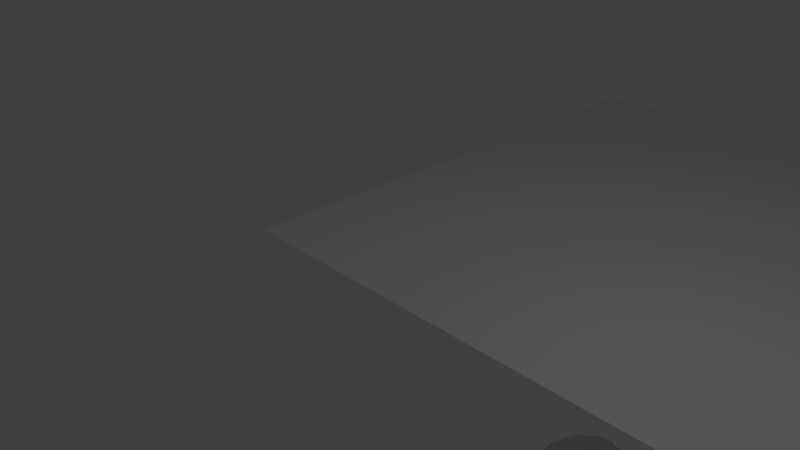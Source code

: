 # Source: BouncyBoiArmeture.blend  (saved by Blender 2.79.0; exported with 4.5.12 LTS)
import bpy
from mathutils import Matrix  # noqa: F401  (used for matrix-valued properties, if any)

bpy.ops.wm.read_factory_settings(use_empty=True)
scene = bpy.context.scene
scene.name = 'Scene'

# ---- collections
col_collection_1 = bpy.data.collections.new('Collection 1'); scene.collection.children.link(col_collection_1)

# ---- world
world_world = bpy.data.worlds.new('World'); scene.world = world_world
world_world.color = (0.05088, 0.05088, 0.05088)
world_world.use_sun_shadow = False
world_world.sun_shadow_jitter_overblur = 0.0
world_world.cycles.sampling_method = 'MANUAL'

# ---- cameras
cam_camera = bpy.data.cameras.new('Camera')
cam_camera.clip_end = 100.0
cam_camera.lens = 35.0
cam_camera.sensor_width = 32.0
cam_camera.sensor_height = 18.0
cam_camera.ortho_scale = 7.314
cam_camera.dof.focus_distance = 0.0
cam_camera.dof.aperture_fstop = 128.0

# ---- lights
light_lamp = bpy.data.lights.new('Lamp', 'POINT')
light_lamp.transmission_factor = 0.0
light_lamp.cutoff_distance = 30.0
light_lamp.energy = 100.0
light_lamp.shadow_buffer_clip_start = 1.001
light_lamp.shadow_soft_size = 0.1
light_lamp.shadow_maximum_resolution = 0.006
light_lamp.use_absolute_resolution = True

# ---- meshes
me_plane = bpy.data.meshes.new('Plane')
me_plane.from_pydata([(-1.0, -1.0, 0.0), (1.0, -1.0, 0.0), (-1.0, 1.0, 0.0), (1.0, 1.0, 0.0)], [], [(0, 1, 3, 2)])
me_plane.use_remesh_preserve_volume = False
me_plane.use_remesh_preserve_attributes = False
me_plane.use_mirror_vertex_groups = False
me_plane.update()
me_sphere = bpy.data.meshes.new('Sphere')
me_sphere.from_pydata([(0.0, 0.1951, 0.326), (0.0, 0.3827, 0.2691), (0.0, 0.5556, 0.1767), (0.0, 0.8315, -0.09917), (0.0, 0.9239, -0.2721), (0.0, 1.0, -0.6547), (0.0, 0.9239, -1.037), (0.0, 0.8315, -1.21), (0.0, 0.5556, -1.486), (0.0, 0.3827, -1.579), (0.0, 0.1951, -1.636), (0.0, -3.258e-07, -1.655), (0.07466, 0.1802, 0.326), (0.1464, 0.3536, 0.2691), (0.2126, 0.5133, 0.1767), (0.2706, 0.6533, 0.05236), (0.3182, 0.7682, -0.09917), (0.3536, 0.8536, -0.2721), (0.3753, 0.9061, -0.4597), (0.3827, 0.9239, -0.6547), (0.3753, 0.9061, -0.8498), (0.3536, 0.8536, -1.037), (0.3182, 0.7682, -1.21), (0.2706, 0.6533, -1.362), (0.2126, 0.5133, -1.486), (0.1464, 0.3536, -1.579), (0.07466, 0.1802, -1.636), (0.1379, 0.1379, 0.326), (0.2706, 0.2706, 0.2691), (0.3928, 0.3928, 0.1767), (0.5, 0.5, 0.05236), (0.5879, 0.5879, -0.09917), (0.6533, 0.6533, -0.2721), (0.6935, 0.6935, -0.4597), (0.7071, 0.7071, -0.6547), (0.6935, 0.6935, -0.8498), (0.6533, 0.6533, -1.037), (0.5879, 0.5879, -1.21), (0.5, 0.5, -1.362), (0.3928, 0.3928, -1.486), (0.2706, 0.2706, -1.579), (0.1379, 0.1379, -1.636), (0.1802, 0.07466, 0.326), (0.3536, 0.1464, 0.2691), (0.5133, 0.2126, 0.1767), (0.6533, 0.2706, 0.05236), (0.7682, 0.3182, -0.09917), (0.8536, 0.3536, -0.2721), (0.9061, 0.3753, -0.4597), (0.9239, 0.3827, -0.6547), (0.9061, 0.3753, -0.8498), (0.8536, 0.3536, -1.037), (0.7682, 0.3182, -1.21), (0.6533, 0.2706, -1.362), (0.5133, 0.2126, -1.486), (0.3536, 0.1464, -1.579), (0.1802, 0.07466, -1.636), (0.1951, -3.452e-07, 0.326), (0.3827, -3.824e-07, 0.2691), (0.5556, -3.824e-07, 0.1767), (0.7071, -3.973e-07, 0.05236), (0.8315, -4.122e-07, -0.09917), (0.9239, -3.824e-07, -0.2721), (0.9808, -3.824e-07, -0.4597), (1.0, -4.42e-07, -0.6547), (0.9808, -3.824e-07, -0.8498), (0.9239, -4.42e-07, -1.037), (0.8315, -4.122e-07, -1.21), (0.7071, -3.973e-07, -1.362), (0.5556, -3.824e-07, -1.486), (0.3827, -3.973e-07, -1.579), (0.1951, -3.452e-07, -1.636), (0.1802, -0.07466, 0.326), (0.3536, -0.1464, 0.2691), (0.5133, -0.2126, 0.1767), (0.6533, -0.2706, 0.05236), (0.7682, -0.3182, -0.09917), (0.8536, -0.3536, -0.2721), (0.9061, -0.3753, -0.4597), (0.9239, -0.3827, -0.6547), (0.9061, -0.3753, -0.8498), (0.8536, -0.3536, -1.037), (0.7682, -0.3182, -1.21), (0.6533, -0.2706, -1.362), (0.5133, -0.2126, -1.486), (0.3536, -0.1464, -1.579), (0.1802, -0.07466, -1.636), (0.1379, -0.138, 0.326), (0.2706, -0.2706, 0.2691), (0.3928, -0.3928, 0.1767), (0.5, -0.5, 0.05236), (0.5879, -0.5879, -0.09917), (0.6533, -0.6533, -0.2721), (0.6935, -0.6935, -0.4597), (0.7071, -0.7071, -0.6547), (0.6935, -0.6935, -0.8498), (0.6533, -0.6533, -1.037), (0.5879, -0.5879, -1.21), (0.5, -0.5, -1.362), (0.3928, -0.3928, -1.486), (0.2706, -0.2706, -1.579), (0.1379, -0.138, -1.636), (0.07466, -0.1802, 0.326), (0.1464, -0.3536, 0.2691), (0.2126, -0.5133, 0.1767), (0.2706, -0.6533, 0.05236), (0.3182, -0.7682, -0.09917), (0.3536, -0.8536, -0.2721), (0.3753, -0.9061, -0.4597), (0.3827, -0.9239, -0.6547), (0.3753, -0.9061, -0.8498), (0.3536, -0.8536, -1.037), (0.3182, -0.7682, -1.21), (0.2706, -0.6533, -1.362), (0.2126, -0.5133, -1.486), (0.1464, -0.3536, -1.579), (0.07466, -0.1802, -1.636), (-6.902e-08, -0.1951, 0.326), (-1.137e-07, -0.3827, 0.2691), (-1.435e-07, -0.5556, 0.1767), (-8.392e-08, -0.7071, 0.05236), (-2.329e-07, -0.8315, -0.09917), (-2.031e-07, -0.9239, -0.2721), (-1.435e-07, -0.9808, -0.4597), (-2.329e-07, -1.0, -0.6547), (-1.435e-07, -0.9808, -0.8498), (-2.627e-07, -0.9239, -1.037), (-2.329e-07, -0.8315, -1.21), (-8.392e-08, -0.7071, -1.362), (-1.584e-07, -0.5556, -1.486), (-1.733e-07, -0.3827, -1.579), (-5.412e-08, -0.1951, -1.636), (-1.247e-07, -6.269e-07, 0.3453), (-0.07466, -0.1802, 0.326), (-0.1464, -0.3536, 0.2691), (-0.2126, -0.5133, 0.1767), (-0.2706, -0.6533, 0.05236), (-0.3182, -0.7682, -0.09917), (-0.3536, -0.8536, -0.2721), (-0.3753, -0.9061, -0.4597), (-0.3827, -0.9239, -0.6547), (-0.3753, -0.9061, -0.8498), (-0.3536, -0.8536, -1.037), (-0.3182, -0.7682, -1.21), (-0.2706, -0.6533, -1.362), (-0.2126, -0.5133, -1.486), (-0.1464, -0.3536, -1.579), (-0.07466, -0.1802, -1.636), (-0.1379, -0.138, 0.326), (-0.2706, -0.2706, 0.2691), (-0.3928, -0.3928, 0.1767), (-0.5, -0.5, 0.05236), (-0.5879, -0.5879, -0.09917), (-0.6533, -0.6533, -0.2721), (-0.6935, -0.6935, -0.4597), (-0.7071, -0.7071, -0.6547), (-0.6935, -0.6935, -0.8498), (-0.6533, -0.6533, -1.037), (-0.5879, -0.5879, -1.21), (-0.5, -0.5, -1.362), (-0.3928, -0.3928, -1.486), (-0.2706, -0.2706, -1.579), (-0.1379, -0.138, -1.636), (-0.1802, -0.07466, 0.326), (-0.3536, -0.1464, 0.2691), (-0.5133, -0.2126, 0.1767), (-0.6533, -0.2706, 0.05236), (-0.7682, -0.3182, -0.09917), (-0.8536, -0.3536, -0.2721), (-0.9061, -0.3753, -0.4597), (-0.9239, -0.3827, -0.6547), (-0.9061, -0.3753, -0.8498), (-0.8536, -0.3536, -1.037), (-0.7682, -0.3182, -1.21), (-0.6533, -0.2706, -1.362), (-0.5133, -0.2126, -1.486), (-0.3536, -0.1464, -1.579), (-0.1802, -0.07466, -1.636), (-0.1951, -2.409e-07, 0.326), (-0.3827, -1.738e-07, 0.2691), (-0.5556, -6.951e-08, 0.1767), (-0.7071, -8.441e-08, 0.05236), (-0.8315, 9.441e-08, -0.09917), (-0.9239, 3.48e-08, -0.2721), (-0.9808, -5.461e-08, -0.4597), (-1.0, 6.46e-08, -0.6547), (-0.9808, -5.461e-08, -0.8498), (-0.9239, 6.46e-08, -1.037), (-0.8315, 9.441e-08, -1.21), (-0.7071, -8.441e-08, -1.362), (-0.5556, -6.951e-08, -1.486), (-0.3827, -9.931e-08, -1.579), (-0.1951, -2.632e-07, -1.636), (-0.1802, 0.07466, 0.326), (-0.3536, 0.1464, 0.2691), (-0.5133, 0.2126, 0.1767), (-0.6533, 0.2706, 0.05236), (-0.7682, 0.3182, -0.09917), (-0.8536, 0.3536, -0.2721), (-0.9061, 0.3753, -0.4597), (-0.9239, 0.3827, -0.6547), (-0.9061, 0.3753, -0.8498), (-0.8536, 0.3536, -1.037), (-0.7682, 0.3182, -1.21), (-0.6533, 0.2706, -1.362), (-0.5133, 0.2126, -1.486), (-0.3536, 0.1464, -1.579), (-0.1802, 0.07466, -1.636), (-0.1379, 0.1379, 0.326), (-0.2706, 0.2706, 0.2691), (-0.3928, 0.3928, 0.1767), (-0.5, 0.5, 0.05236), (-0.5879, 0.5879, -0.09917), (-0.6533, 0.6533, -0.2721), (-0.6935, 0.6935, -0.4597), (-0.7071, 0.7071, -0.6547), (-0.6935, 0.6935, -0.8498), (-0.6533, 0.6533, -1.037), (-0.5879, 0.5879, -1.21), (-0.5, 0.5, -1.362), (-0.3928, 0.3928, -1.486), (-0.2706, 0.2706, -1.579), (-0.1379, 0.1379, -1.636), (-0.07466, 0.1802, 0.326), (-0.1464, 0.3536, 0.2691), (-0.2126, 0.5133, 0.1767), (-0.2706, 0.6533, 0.05236), (-0.3182, 0.7682, -0.09917), (-0.3536, 0.8536, -0.2721), (-0.3753, 0.9061, -0.4597), (-0.3827, 0.9239, -0.6547), (-0.3753, 0.9061, -0.8498), (-0.3536, 0.8536, -1.037), (-0.3182, 0.7682, -1.21), (-0.2706, 0.6533, -1.362), (-0.2126, 0.5133, -1.486), (-0.1464, 0.3536, -1.579), (-0.07466, 0.1802, -1.636), (3.184e-07, 0.7071, 0.05236), (3.929e-07, 0.9808, -0.4597), (3.929e-07, 0.9808, -0.8498), (3.184e-07, 0.7071, -1.362)], [], [(4, 3, 16, 17), (9, 8, 24, 25), (239, 4, 17, 18), (10, 9, 25, 26), (5, 239, 18, 19), (0, 132, 12), (11, 10, 26), (240, 5, 19, 20), (1, 0, 12, 13), (6, 240, 20, 21), (2, 1, 13, 14), (7, 6, 21, 22), (238, 2, 14, 15), (241, 7, 22, 23), (3, 238, 15, 16), (8, 241, 23, 24), (16, 15, 30, 31), (24, 23, 38, 39), (17, 16, 31, 32), (25, 24, 39, 40), (18, 17, 32, 33), (26, 25, 40, 41), (19, 18, 33, 34), (12, 132, 27), (11, 26, 41), (20, 19, 34, 35), (13, 12, 27, 28), (21, 20, 35, 36), (14, 13, 28, 29), (22, 21, 36, 37), (15, 14, 29, 30), (23, 22, 37, 38), (35, 34, 49, 50), (28, 27, 42, 43), (36, 35, 50, 51), (29, 28, 43, 44), (37, 36, 51, 52), (30, 29, 44, 45), (38, 37, 52, 53), (31, 30, 45, 46), (39, 38, 53, 54), (32, 31, 46, 47), (40, 39, 54, 55), (33, 32, 47, 48), (41, 40, 55, 56), (34, 33, 48, 49), (27, 132, 42), (11, 41, 56), (54, 53, 68, 69), (47, 46, 61, 62), (55, 54, 69, 70), (48, 47, 62, 63), (56, 55, 70, 71), (49, 48, 63, 64), (42, 132, 57), (11, 56, 71), (50, 49, 64, 65), (43, 42, 57, 58), (51, 50, 65, 66), (44, 43, 58, 59), (52, 51, 66, 67), (45, 44, 59, 60), (53, 52, 67, 68), (46, 45, 60, 61), (58, 57, 72, 73), (66, 65, 80, 81), (59, 58, 73, 74), (67, 66, 81, 82), (60, 59, 74, 75), (68, 67, 82, 83), (61, 60, 75, 76), (69, 68, 83, 84), (62, 61, 76, 77), (70, 69, 84, 85), (63, 62, 77, 78), (71, 70, 85, 86), (64, 63, 78, 79), (57, 132, 72), (11, 71, 86), (65, 64, 79, 80), (77, 76, 91, 92), (85, 84, 99, 100), (78, 77, 92, 93), (86, 85, 100, 101), (79, 78, 93, 94), (72, 132, 87), (11, 86, 101), (80, 79, 94, 95), (73, 72, 87, 88), (81, 80, 95, 96), (74, 73, 88, 89), (82, 81, 96, 97), (75, 74, 89, 90), (83, 82, 97, 98), (76, 75, 90, 91), (84, 83, 98, 99), (96, 95, 110, 111), (89, 88, 103, 104), (97, 96, 111, 112), (90, 89, 104, 105), (98, 97, 112, 113), (91, 90, 105, 106), (99, 98, 113, 114), (92, 91, 106, 107), (100, 99, 114, 115), (93, 92, 107, 108), (101, 100, 115, 116), (94, 93, 108, 109), (87, 132, 102), (11, 101, 116), (95, 94, 109, 110), (88, 87, 102, 103), (115, 114, 129, 130), (108, 107, 122, 123), (116, 115, 130, 131), (109, 108, 123, 124), (102, 132, 117), (11, 116, 131), (110, 109, 124, 125), (103, 102, 117, 118), (111, 110, 125, 126), (104, 103, 118, 119), (112, 111, 126, 127), (105, 104, 119, 120), (113, 112, 127, 128), (106, 105, 120, 121), (114, 113, 128, 129), (107, 106, 121, 122), (127, 126, 142, 143), (120, 119, 135, 136), (128, 127, 143, 144), (121, 120, 136, 137), (129, 128, 144, 145), (122, 121, 137, 138), (130, 129, 145, 146), (123, 122, 138, 139), (131, 130, 146, 147), (124, 123, 139, 140), (117, 132, 133), (11, 131, 147), (125, 124, 140, 141), (118, 117, 133, 134), (126, 125, 141, 142), (119, 118, 134, 135), (147, 146, 161, 162), (140, 139, 154, 155), (133, 132, 148), (11, 147, 162), (141, 140, 155, 156), (134, 133, 148, 149), (142, 141, 156, 157), (135, 134, 149, 150), (143, 142, 157, 158), (136, 135, 150, 151), (144, 143, 158, 159), (137, 136, 151, 152), (145, 144, 159, 160), (138, 137, 152, 153), (146, 145, 160, 161), (139, 138, 153, 154), (151, 150, 165, 166), (159, 158, 173, 174), (152, 151, 166, 167), (160, 159, 174, 175), (153, 152, 167, 168), (161, 160, 175, 176), (154, 153, 168, 169), (162, 161, 176, 177), (155, 154, 169, 170), (148, 132, 163), (11, 162, 177), (156, 155, 170, 171), (149, 148, 163, 164), (157, 156, 171, 172), (150, 149, 164, 165), (158, 157, 172, 173), (170, 169, 184, 185), (163, 132, 178), (11, 177, 192), (171, 170, 185, 186), (164, 163, 178, 179), (172, 171, 186, 187), (165, 164, 179, 180), (173, 172, 187, 188), (166, 165, 180, 181), (174, 173, 188, 189), (167, 166, 181, 182), (175, 174, 189, 190), (168, 167, 182, 183), (176, 175, 190, 191), (169, 168, 183, 184), (177, 176, 191, 192), (189, 188, 203, 204), (182, 181, 196, 197), (190, 189, 204, 205), (183, 182, 197, 198), (191, 190, 205, 206), (184, 183, 198, 199), (192, 191, 206, 207), (185, 184, 199, 200), (178, 132, 193), (11, 192, 207), (186, 185, 200, 201), (179, 178, 193, 194), (187, 186, 201, 202), (180, 179, 194, 195), (188, 187, 202, 203), (181, 180, 195, 196), (193, 132, 208), (11, 207, 222), (201, 200, 215, 216), (194, 193, 208, 209), (202, 201, 216, 217), (195, 194, 209, 210), (203, 202, 217, 218), (196, 195, 210, 211), (204, 203, 218, 219), (197, 196, 211, 212), (205, 204, 219, 220), (198, 197, 212, 213), (206, 205, 220, 221), (199, 198, 213, 214), (207, 206, 221, 222), (200, 199, 214, 215), (212, 211, 226, 227), (220, 219, 234, 235), (213, 212, 227, 228), (221, 220, 235, 236), (214, 213, 228, 229), (222, 221, 236, 237), (215, 214, 229, 230), (208, 132, 223), (11, 222, 237), (216, 215, 230, 231), (209, 208, 223, 224), (217, 216, 231, 232), (210, 209, 224, 225), (218, 217, 232, 233), (211, 210, 225, 226), (219, 218, 233, 234), (231, 230, 5, 240), (224, 223, 0, 1), (232, 231, 240, 6), (225, 224, 1, 2), (233, 232, 6, 7), (226, 225, 2, 238), (234, 233, 7, 241), (227, 226, 238, 3), (235, 234, 241, 8), (228, 227, 3, 4), (236, 235, 8, 9), (229, 228, 4, 239), (237, 236, 9, 10), (230, 229, 239, 5), (223, 132, 0), (11, 237, 10)])
me_sphere.use_remesh_preserve_volume = False
me_sphere.use_remesh_preserve_attributes = False
me_sphere.use_mirror_vertex_groups = False
me_sphere.update()
arm_armature = bpy.data.armatures.new('Armature')  # bones are not reproduced

# ---- objects
ob_plane = bpy.data.objects.new('Plane', me_plane)
ob_armature = bpy.data.objects.new('Armature', arm_armature)
ob_sphere = bpy.data.objects.new('Sphere', me_sphere)
ob_lamp = bpy.data.objects.new('Lamp', light_lamp)
ob_camera = bpy.data.objects.new('Camera', cam_camera)

# ---- transforms, parenting, visibility, modifiers, constraints
ob_plane.location = (2.001, 4.772, -0.6636)
ob_plane.scale = (-4.624, -4.624, -4.624)
ob_plane.lineart.crease_threshold = 0.0
_m = ob_plane.modifiers.new('Collision', 'COLLISION')
ob_armature.location = (0.919, 4.405, 0.3644)
ob_armature.scale = (0.529, 0.529, 0.529)
ob_armature.lineart.crease_threshold = 0.0
ob_sphere.parent = ob_armature
ob_sphere.matrix_parent_inverse = Matrix(((1.89, 0.0, 0.0, -2.65), (0.0, 1.89, 0.0, -9.142), (-1.408e-08, 3.725e-09, 1.89, -0.2894), (0.0, 0.0, 0.0, 1.0)))
ob_sphere.location = (1.386, 4.792, 1.108)
ob_sphere.lineart.crease_threshold = 0.0
_vg = ob_sphere.vertex_groups.new(name='pinning')
for _i, _w in zip([0, 1, 2, 3, 4, 5, 6, 7, 8, 9, 10, 11, 12, 13, 14, 15, 16, 17, 18, 19, 20, 21, 22, 23, 24, 25, 26, 27, 28, 29, 30, 31, 32, 33, 34, 35, 36, 37, 38, 39, 40, 41, 42, 43, 44, 45, 46, 47, 48, 49, 50, 51, 52, 53, 54, 55, 56, 57, 58, 59, 60, 61, 62, 63, 64, 65, 66, 67, 68, 69, 70, 71, 72, 73, 74, 75, 76, 77, 78, 79, 80, 81, 82, 83, 84, 85, 86, 87, 88, 89, 90, 91, 92, 93, 94, 95, 96, 97, 98, 99, 100, 101, 102, 103, 104, 105, 106, 107, 108, 109, 110, 111, 112, 113, 114, 115, 116, 117, 118, 119, 120, 121, 122, 123, 124, 125, 126, 127, 128, 129, 130, 131, 132, 133, 134, 135, 136, 137, 138, 139, 140, 141, 142, 143, 144, 145, 146, 147, 148, 149, 150, 151, 152, 153, 154, 155, 156, 157, 158, 159, 160, 161, 162, 163, 164, 165, 166, 167, 168, 169, 170, 171, 172, 173, 174, 175, 176, 177, 178, 179, 180, 181, 182, 183, 184, 185, 186, 187, 188, 189, 190, 191, 192, 193, 194, 195, 196, 197, 198, 199, 200, 201, 202, 203, 204, 205, 206, 207, 208, 209, 210, 211, 212, 213, 214, 215, 216, 217, 218, 219, 220, 221, 222, 223, 224, 225, 226, 227, 228, 229, 230, 231, 232, 233, 234, 235, 236, 237, 238, 239, 240, 241], [0.9995, 1.0, 1.0, 0.9999, 0.3164, 0.5478, 1.0, 1.0, 1.0, 1.0, 1.0, 1.0, 0.9998, 1.0, 1.0, 1.0, 1.0, 0.5129, 0.7549, 0.4995, 0.3347, 1.0, 1.0, 1.0, 1.0, 1.0, 1.0, 0.9999, 1.0, 1.0, 1.0, 0.9994, 0.5002, 0.5021, 0.6165, 0.6989, 1.0, 1.0, 1.0, 1.0, 1.0, 1.0, 1.0, 1.0, 0.9646, 1.0, 1.0, 0.3971, 0.7278, 0.6961, 0.3072, 0.9992, 1.0, 1.0, 0.9994, 1.0, 1.0, 1.0, 0.9999, 0.9598, 1.0, 0.9763, 0.1407, 0.4652, 0.4009, 0.5083, 0.03085, 1.0, 1.0, 1.0, 1.0, 1.0, 1.0, 1.0, 0.9959, 1.0, 0.9936, 0.07994, 0.4321, 0.4956, 0.5788, 0.5148, 0.9071, 1.0, 1.0, 1.0, 1.0, 1.0, 1.0, 0.9998, 1.0, 0.9999, 0.5799, 0.7977, 0.8718, 0.713, 0.661, 0.7366, 0.9996, 1.0, 1.0, 1.0, 1.0, 1.0, 1.0, 1.0, 0.9988, 0.7406, 0.5275, 0.478, 0.5698, 0.6906, 0.8431, 0.7139, 1.0, 1.0, 1.0, 1.0, 1.0, 1.0, 1.0, 0.9994, 0.6543, 0.6731, 0.593, 0.4527, 0.5548, 0.8663, 0.6515, 0.9976, 1.0, 1.0, 0.9999, 1.0, 1.0, 1.0, 1.0, 1.0, 0.6034, 0.8259, 0.9133, 0.6905, 0.6824, 0.8375, 0.8089, 1.0, 1.0, 1.0, 1.0, 1.0, 1.0, 1.0, 0.9998, 0.5051, 0.596, 0.842, 0.8583, 0.5429, 0.7676, 0.9769, 1.0, 1.0, 1.0, 1.0, 1.0, 1.0, 1.0, 1.0, 0.5038, 0.5251, 0.4114, 0.6176, 0.8304, 0.8716, 0.9883, 1.0, 1.0, 1.0, 1.0, 1.0, 1.0, 1.0, 1.0, 0.5243, 0.1046, 0.1935, 0.7541, 0.8607, 0.6362, 0.9919, 1.0, 1.0, 1.0, 0.9997, 1.0, 1.0, 1.0, 0.983, 0.611, 0.7074, 0.734, 0.7635, 0.5251, 0.9851, 1.0, 1.0, 1.0, 1.0, 0.9991, 1.0, 1.0, 1.0, 0.9899, 0.5047, 0.697, 0.7445, 0.6308, 0.4665, 1.0, 1.0, 1.0, 1.0, 1.0, 0.9988, 1.0, 1.0, 1.0, 1.0, 0.5006, 0.5191, 0.7076, 0.4957, 0.9999, 1.0, 1.0, 1.0, 1.0, 1.0, 1.0, 0.5623, 0.2104, 1.0]): _vg.add([_i], _w, 'REPLACE')
_vg = ob_sphere.vertex_groups.new(name='weight')
for _i, _w in zip([0, 1, 2, 3, 4, 5, 6, 12, 13, 14, 15, 16, 17, 18, 19, 20, 21, 27, 28, 29, 30, 31, 32, 33, 34, 35, 36, 42, 43, 44, 45, 46, 47, 48, 49, 50, 51, 57, 58, 59, 60, 61, 62, 63, 64, 65, 66, 72, 73, 74, 75, 76, 77, 78, 79, 80, 81, 87, 88, 89, 90, 91, 92, 93, 94, 95, 96, 97, 102, 103, 104, 105, 106, 107, 108, 109, 110, 111, 112, 113, 117, 118, 119, 120, 121, 122, 123, 124, 125, 126, 127, 128, 129, 132, 133, 134, 135, 136, 137, 138, 139, 140, 141, 142, 143, 144, 145, 148, 149, 150, 151, 152, 153, 154, 155, 156, 157, 158, 159, 160, 163, 164, 165, 166, 167, 168, 169, 170, 171, 172, 173, 174, 178, 179, 180, 181, 182, 183, 184, 185, 186, 187, 188, 189, 193, 194, 195, 196, 197, 198, 199, 200, 201, 202, 203, 208, 209, 210, 211, 212, 213, 214, 215, 216, 217, 218, 223, 224, 225, 226, 227, 228, 229, 230, 231, 232, 238, 239, 240], [1.0, 1.0, 1.0, 0.9375, 0.875, 0.8337, 0.008108, 1.0, 1.0, 1.0, 1.0, 0.9274, 0.875, 0.875, 0.8624, 0.5122, 0.003447, 1.0, 1.0, 0.993, 0.9987, 0.953, 0.875, 0.875, 0.8749, 0.5092, 0.005402, 1.0, 1.0, 0.9377, 0.9418, 0.9241, 0.875, 0.875, 0.8624, 0.4262, 0.004926, 1.0, 1.0, 0.9384, 0.9376, 0.9375, 0.875, 0.875, 0.783, 0.1934, 0.005967, 1.0, 1.0, 0.9651, 0.9378, 0.9432, 0.8754, 0.875, 0.7581, 0.2001, 0.02432, 1.0, 1.0, 1.0, 0.9464, 0.994, 1.0, 0.9, 0.875, 0.7012, 0.2167, 0.02105, 1.0, 1.0, 1.0, 1.0, 1.0, 1.0, 0.9421, 0.875, 0.875, 0.6754, 0.3139, 0.01261, 1.0, 1.0, 1.0, 1.0, 1.0, 0.9997, 0.8755, 0.875, 0.875, 0.875, 0.5566, 0.1356, 3.743e-05, 1.0, 1.0, 1.0, 1.0, 1.0, 1.0, 0.9802, 0.8764, 0.875, 0.875, 0.875, 0.6534, 0.2504, 0.0009655, 1.0, 1.0, 1.0, 1.0, 1.0, 0.9735, 0.875, 0.875, 0.875, 0.875, 0.6533, 0.2346, 0.0005707, 1.0, 1.0, 1.0, 1.0, 1.0, 0.915, 0.875, 0.875, 0.875, 0.8461, 0.586, 0.1199, 1.0, 1.0, 1.0, 1.0, 0.9994, 0.8778, 0.875, 0.875, 0.875, 0.7595, 0.5243, 0.01052, 1.0, 1.0, 1.0, 1.0, 0.9674, 0.8752, 0.875, 0.875, 0.8179, 0.643, 0.1093, 1.0, 1.0, 1.0, 1.0, 0.9386, 0.875, 0.875, 0.875, 0.7566, 0.4195, 0.0008013, 1.0, 1.0, 1.0, 0.9997, 0.9375, 0.875, 0.875, 0.8653, 0.6645, 0.07263, 1.0, 0.875, 0.5502]): _vg.add([_i], _w, 'REPLACE')
_vg = ob_sphere.vertex_groups.new(name='Bone')
for _i, _w in zip([4, 5, 6, 7, 16, 17, 18, 19, 20, 21, 22, 23, 24, 30, 31, 32, 33, 34, 35, 36, 37, 38, 39, 45, 46, 47, 48, 49, 50, 51, 52, 53, 54, 61, 62, 63, 64, 65, 66, 67, 68, 78, 79, 80, 81, 82, 95, 96, 97, 109, 110, 111, 112, 113, 114, 121, 122, 123, 124, 125, 126, 127, 128, 129, 130, 135, 136, 137, 138, 139, 140, 141, 142, 143, 144, 145, 146, 150, 151, 152, 153, 154, 155, 156, 157, 158, 159, 160, 161, 165, 166, 167, 168, 169, 170, 171, 172, 173, 174, 175, 176, 180, 181, 182, 183, 184, 185, 186, 187, 188, 189, 190, 196, 197, 198, 199, 200, 201, 202, 231, 232, 239, 240, 241], [0.00236, 0.06134, 0.07913, 0.05956, 0.0309, 0.06692, 0.1081, 0.1699, 0.2588, 0.2497, 0.1378, 0.06971, 0.006175, 0.01669, 0.06039, 0.1037, 0.1745, 0.2916, 0.325, 0.2703, 0.1532, 0.07902, 0.01642, 0.01535, 0.05828, 0.09879, 0.1638, 0.269, 0.2819, 0.1865, 0.1143, 0.06282, 0.007866, 0.02452, 0.05935, 0.09131, 0.1348, 0.1885, 0.1206, 0.07291, 0.02743, 0.02354, 0.05001, 0.05882, 0.05089, 0.02343, 0.01448, 0.01847, 0.01102, 0.02453, 0.05046, 0.05839, 0.0532, 0.03398, 0.009476, 0.01006, 0.03823, 0.06463, 0.09174, 0.1248, 0.161, 0.1202, 0.08239, 0.05217, 0.01092, 9.092e-05, 0.03216, 0.06266, 0.09224, 0.1325, 0.1877, 0.263, 0.2534, 0.2251, 0.1315, 0.07416, 0.02892, 0.0199, 0.06239, 0.1007, 0.1529, 0.2181, 0.3107, 0.3307, 0.2782, 0.2238, 0.132, 0.07463, 0.02973, 0.02731, 0.07418, 0.1333, 0.236, 0.3072, 0.3362, 0.3067, 0.2062, 0.1402, 0.08944, 0.05396, 0.0126, 0.008926, 0.05095, 0.07987, 0.1174, 0.1592, 0.2128, 0.1563, 0.1093, 0.07267, 0.0409, 0.007205, 0.001127, 0.01994, 0.04204, 0.05713, 0.06421, 0.0565, 0.0329, 0.005239, 0.006062, 0.03326, 0.07915, 0.02479]): _vg.add([_i], _w, 'REPLACE')
_vg = ob_sphere.vertex_groups.new(name='Bone.001')
for _i, _w in zip([0, 1, 2, 3, 4, 12, 13, 14, 15, 16, 17, 18, 19, 27, 28, 29, 30, 31, 32, 33, 34, 35, 42, 43, 44, 45, 46, 47, 48, 49, 50, 57, 58, 59, 60, 61, 62, 63, 64, 72, 73, 74, 75, 76, 77, 78, 87, 88, 89, 90, 91, 102, 103, 104, 105, 106, 117, 118, 119, 120, 121, 122, 123, 124, 132, 133, 134, 135, 136, 137, 138, 139, 140, 141, 148, 149, 150, 151, 152, 153, 154, 155, 156, 163, 164, 165, 166, 167, 168, 169, 170, 171, 178, 179, 180, 181, 182, 183, 184, 185, 186, 193, 194, 195, 196, 197, 198, 199, 200, 208, 209, 210, 211, 212, 213, 223, 224, 225, 226, 227, 238, 239], [0.7277, 0.6279, 0.3295, 0.08307, 0.03868, 0.7314, 0.6568, 0.4297, 0.2484, 0.143, 0.08526, 0.05304, 0.01798, 0.7277, 0.6733, 0.487, 0.3786, 0.2083, 0.1218, 0.07423, 0.04208, 0.006607, 0.7123, 0.6666, 0.4905, 0.3795, 0.2095, 0.123, 0.07529, 0.044, 0.008661, 0.681, 0.6347, 0.4579, 0.2563, 0.1473, 0.08871, 0.05576, 0.02202, 0.6273, 0.5711, 0.306, 0.1566, 0.08198, 0.04467, 0.01083, 0.54, 0.5167, 0.2379, 0.09506, 0.007869, 0.3888, 0.4823, 0.2328, 0.1012, 0.02882, 0.3309, 0.4907, 0.2906, 0.1626, 0.09283, 0.05669, 0.0242, 0.0002789, 0.03681, 0.3406, 0.5411, 0.4409, 0.2633, 0.1597, 0.1001, 0.06457, 0.03395, 0.002696, 0.4133, 0.5968, 0.5288, 0.3951, 0.2271, 0.1373, 0.08631, 0.05477, 0.0175, 0.571, 0.6441, 0.5567, 0.4118, 0.2343, 0.1341, 0.08636, 0.05587, 0.02134, 0.6519, 0.6606, 0.5272, 0.3141, 0.1885, 0.1158, 0.07368, 0.04513, 0.01059, 0.6918, 0.6524, 0.4721, 0.2455, 0.1352, 0.07915, 0.04863, 0.01368, 0.7102, 0.6234, 0.3336, 0.1598, 0.07154, 0.0198, 0.7205, 0.6142, 0.297, 0.1266, 0.02693, 0.1668, 0.004735]): _vg.add([_i], _w, 'REPLACE')
_vg = ob_sphere.vertex_groups.new(name='Bone.002')
for _i, _w in zip([0, 1, 2, 12, 13, 14, 15, 16, 17, 27, 28, 29, 30, 31, 32, 42, 43, 44, 45, 46, 47, 57, 58, 59, 60, 61, 72, 73, 74, 75, 87, 88, 89, 102, 103, 104, 105, 117, 118, 119, 120, 132, 133, 134, 135, 136, 137, 148, 149, 150, 151, 152, 163, 164, 165, 166, 178, 179, 180, 181, 193, 194, 195, 208, 209, 210, 223, 224, 225, 238], [0.1685, 0.09199, 0.07801, 0.1739, 0.1209, 0.1802, 0.08712, 0.04233, 0.002466, 0.1818, 0.1341, 0.2025, 0.1036, 0.05732, 0.01698, 0.1929, 0.1316, 0.1852, 0.09409, 0.05248, 0.01216, 0.2121, 0.1153, 0.09279, 0.05622, 0.01724, 0.251, 0.1158, 0.0654, 0.01898, 0.3282, 0.1345, 0.06111, 0.4779, 0.1673, 0.07181, 0.007747, 0.5431, 0.1884, 0.08572, 0.03286, 0.9486, 0.5444, 0.1898, 0.09038, 0.04631, 0.004769, 0.4801, 0.17, 0.08365, 0.04398, 0.005864, 0.3261, 0.1332, 0.06933, 0.03036, 0.2446, 0.1039, 0.05549, 0.01459, 0.2011, 0.08512, 0.04049, 0.1787, 0.07602, 0.03026, 0.1692, 0.07731, 0.04175, 0.0365]): _vg.add([_i], _w, 'REPLACE')
_vg = ob_sphere.vertex_groups.new(name='Bone.007')
for _i, _w in zip([13, 14, 15, 16, 17, 18, 19, 20, 21, 27, 28, 29, 30, 31, 32, 33, 34, 35, 36, 37, 38, 42, 43, 44, 45, 46, 47, 48, 49, 50, 51, 52, 53, 57, 58, 59, 60, 61, 62, 63, 64, 65, 66, 67, 68, 72, 73, 74, 75, 76, 77, 78, 79, 80, 81, 82, 83, 87, 88, 89, 90, 91, 92, 93, 94, 95, 96, 97, 98, 99, 102, 103, 104, 105, 106, 107, 108, 109, 110, 111, 112, 113, 114, 115, 117, 118, 119, 120, 121, 122, 123, 124, 125, 126, 127, 128, 129, 130, 133, 134, 135, 136, 137, 138, 139, 140, 141, 142, 143, 144, 145, 146, 148, 149, 150, 151, 152, 153, 154, 155, 156, 157, 158, 159, 160, 163, 164, 165, 166, 167, 168, 169, 170, 171, 172, 173, 174, 178, 179, 180, 181, 182, 183, 184, 185, 186, 187, 188, 194, 195, 196, 197, 198, 199, 200], [0.02507, 0.04148, 0.05888, 0.0638, 0.06299, 0.05831, 0.05078, 0.03319, 0.01372, 0.02444, 0.06893, 0.09733, 0.1427, 0.1712, 0.1741, 0.1577, 0.1274, 0.09577, 0.06521, 0.0415, 0.006319, 0.05593, 0.1219, 0.1969, 0.3162, 0.4459, 0.4699, 0.4221, 0.2961, 0.2056, 0.1375, 0.08628, 0.04659, 0.0787, 0.1983, 0.3695, 0.5722, 0.66, 0.6709, 0.6227, 0.518, 0.35, 0.2248, 0.1323, 0.06592, 0.1004, 0.2798, 0.5846, 0.7535, 0.8237, 0.8245, 0.7721, 0.6732, 0.5258, 0.3222, 0.1814, 0.08297, 0.1135, 0.3241, 0.6755, 0.8589, 0.9437, 0.9451, 0.8722, 0.755, 0.594, 0.3726, 0.2192, 0.1163, 0.06028, 0.1142, 0.3237, 0.6662, 0.8415, 0.9182, 0.9193, 0.8533, 0.7406, 0.5831, 0.3683, 0.224, 0.1279, 0.06753, 0.01308, 0.1023, 0.2815, 0.5695, 0.7264, 0.7908, 0.7902, 0.7382, 0.6392, 0.4892, 0.2766, 0.1801, 0.1117, 0.06469, 0.01816, 0.08292, 0.2072, 0.3731, 0.5558, 0.6342, 0.6415, 0.5919, 0.4876, 0.3215, 0.1845, 0.1181, 0.08072, 0.05181, 0.01103, 0.06254, 0.1392, 0.2317, 0.3324, 0.4453, 0.4659, 0.414, 0.2912, 0.1953, 0.1138, 0.07108, 0.05245, 0.02299, 0.03857, 0.08674, 0.1325, 0.1766, 0.2174, 0.254, 0.1992, 0.1504, 0.1091, 0.07482, 0.05004, 0.01793, 0.009878, 0.0508, 0.06985, 0.0839, 0.09188, 0.09295, 0.08171, 0.06709, 0.05194, 0.02527, 0.001284, 0.008006, 0.01948, 0.02205, 0.02043, 0.01684, 0.01075, 0.002677]): _vg.add([_i], _w, 'REPLACE')
_vg = ob_sphere.vertex_groups.new(name='Bone.008')
for _i, _w in zip([0, 1, 2, 3, 4, 5, 6, 7, 8, 12, 13, 14, 15, 16, 17, 18, 19, 20, 21, 22, 23, 24, 27, 28, 29, 30, 31, 32, 33, 34, 35, 36, 37, 38, 42, 43, 44, 45, 46, 47, 48, 49, 50, 51, 52, 53, 58, 59, 60, 61, 62, 63, 64, 65, 66, 134, 135, 136, 137, 138, 139, 140, 148, 149, 150, 151, 152, 153, 154, 155, 156, 157, 163, 164, 165, 166, 167, 168, 169, 170, 171, 172, 173, 174, 178, 179, 180, 181, 182, 183, 184, 185, 186, 187, 188, 189, 193, 194, 195, 196, 197, 198, 199, 200, 201, 202, 203, 208, 209, 210, 211, 212, 213, 214, 215, 216, 217, 218, 223, 224, 225, 226, 227, 228, 229, 230, 231, 232, 233, 234, 235, 238, 239, 240, 241], [0.08171, 0.2469, 0.5495, 0.826, 0.8399, 0.6853, 0.317, 0.1794, 0.02844, 0.06491, 0.1712, 0.3181, 0.5538, 0.658, 0.6773, 0.632, 0.5255, 0.3517, 0.226, 0.1367, 0.07383, 0.01217, 0.04485, 0.1082, 0.1807, 0.307, 0.4434, 0.4713, 0.4243, 0.296, 0.2019, 0.1274, 0.08386, 0.04788, 0.01568, 0.06385, 0.09379, 0.1407, 0.1709, 0.1753, 0.1596, 0.1294, 0.09831, 0.07009, 0.04443, 0.007545, 0.02374, 0.04908, 0.06024, 0.06539, 0.06512, 0.06061, 0.0529, 0.03666, 0.01581, 0.02208, 0.04164, 0.04943, 0.04714, 0.03762, 0.02585, 0.01279, 0.01585, 0.0625, 0.09114, 0.1121, 0.1186, 0.1047, 0.08854, 0.07097, 0.05297, 0.01827, 0.04406, 0.1029, 0.1712, 0.2427, 0.3053, 0.2343, 0.1968, 0.1528, 0.1119, 0.07668, 0.04767, 0.007734, 0.06295, 0.1556, 0.2877, 0.4649, 0.5312, 0.518, 0.4489, 0.3108, 0.2072, 0.1287, 0.07181, 0.01963, 0.07807, 0.2115, 0.4064, 0.626, 0.7085, 0.708, 0.6428, 0.5148, 0.3182, 0.1771, 0.07899, 0.0891, 0.2674, 0.5844, 0.7739, 0.8622, 0.8682, 0.7934, 0.6455, 0.4104, 0.2303, 0.101, 0.09074, 0.2814, 0.6272, 0.8259, 0.9357, 0.9736, 0.8877, 0.7469, 0.5605, 0.32, 0.1667, 0.07575, 0.01347, 0.7372, 0.7894, 0.5292, 0.0922]): _vg.add([_i], _w, 'REPLACE')
_vg = ob_sphere.vertex_groups.new(name='Bone.003')
for _i, _w in zip([6, 7, 8, 9, 10, 11, 18, 19, 20, 21, 22, 23, 24, 25, 26, 31, 32, 33, 34, 35, 36, 37, 38, 39, 40, 41, 46, 47, 48, 49, 50, 51, 52, 53, 54, 55, 56, 61, 62, 63, 64, 65, 66, 67, 68, 69, 70, 71, 76, 77, 78, 79, 80, 81, 82, 83, 84, 85, 86, 93, 94, 95, 96, 97, 98, 99, 100, 101, 107, 108, 109, 110, 111, 112, 113, 114, 115, 116, 122, 123, 124, 125, 126, 127, 128, 129, 130, 131, 138, 139, 140, 141, 142, 143, 144, 145, 146, 147, 153, 154, 155, 156, 157, 158, 159, 160, 161, 162, 169, 170, 171, 172, 173, 174, 175, 176, 177, 187, 188, 189, 190, 191, 192, 206, 207, 221, 222, 236, 237, 241], [0.002395, 0.01065, 0.0137, 0.01141, 0.09224, 0.2821, 0.006984, 0.02848, 0.05155, 0.06431, 0.07593, 0.08018, 0.06881, 0.0069, 0.1139, 0.001613, 0.02974, 0.05922, 0.0848, 0.117, 0.1517, 0.1954, 0.2163, 0.2023, 0.1312, 0.1882, 0.02659, 0.06347, 0.1022, 0.1616, 0.2559, 0.4144, 0.5166, 0.5726, 0.5655, 0.3835, 0.3294, 0.03327, 0.07306, 0.1241, 0.2045, 0.3288, 0.5265, 0.6678, 0.7669, 0.8207, 0.741, 0.5244, 0.01172, 0.0603, 0.1153, 0.2054, 0.345, 0.5583, 0.7178, 0.8429, 0.9527, 0.8872, 0.6311, 0.0804, 0.1755, 0.3177, 0.5289, 0.6826, 0.7896, 0.8336, 0.8453, 0.6578, 0.004668, 0.07228, 0.1508, 0.271, 0.4558, 0.601, 0.7056, 0.7638, 0.7641, 0.6306, 0.02507, 0.06732, 0.1127, 0.1764, 0.2602, 0.4485, 0.5757, 0.646, 0.6551, 0.5652, 0.01887, 0.05379, 0.08049, 0.115, 0.1566, 0.2477, 0.4062, 0.4866, 0.5104, 0.4684, 0.00523, 0.03398, 0.063, 0.09527, 0.1496, 0.143, 0.2008, 0.2582, 0.3096, 0.3425, 0.000187, 0.02111, 0.04756, 0.06447, 0.07788, 0.1017, 0.1362, 0.1851, 0.2487, 0.006164, 0.01874, 0.03914, 0.06529, 0.108, 0.1821, 0.06259, 0.137, 0.03435, 0.1088, 0.02124, 0.0939, 0.01543]): _vg.add([_i], _w, 'REPLACE')
_vg = ob_sphere.vertex_groups.new(name='Bone.005')
for _i, _w in zip([4, 5, 6, 7, 8, 9, 10, 11, 17, 18, 19, 20, 21, 22, 23, 24, 25, 26, 33, 34, 35, 36, 37, 38, 39, 41, 49, 50, 51, 52, 53, 56, 71, 86, 97, 98, 99, 100, 101, 109, 110, 111, 112, 113, 114, 115, 116, 122, 123, 124, 125, 126, 127, 128, 129, 130, 131, 137, 138, 139, 140, 141, 142, 143, 144, 145, 146, 147, 151, 152, 153, 154, 155, 156, 157, 158, 159, 160, 161, 162, 166, 167, 168, 169, 170, 171, 172, 173, 174, 175, 176, 177, 181, 182, 183, 184, 185, 186, 187, 188, 189, 190, 191, 192, 196, 197, 198, 199, 200, 201, 202, 203, 204, 205, 206, 207, 212, 213, 214, 215, 216, 217, 218, 219, 220, 221, 222, 229, 230, 231, 232, 233, 234, 235, 236, 237, 239, 240, 241], [0.01708, 0.1347, 0.3805, 0.4291, 0.2657, 0.1575, 0.1293, 0.1451, 0.01317, 0.05262, 0.08257, 0.1201, 0.1582, 0.1664, 0.1423, 0.09952, 0.01166, 0.07364, 0.02736, 0.05958, 0.09226, 0.149, 0.102, 0.07236, 0.04369, 0.05197, 0.008846, 0.0274, 0.04321, 0.03369, 0.0168, 0.04376, 0.04819, 0.05748, 0.0006788, 0.005272, 0.01871, 0.0271, 0.07627, 0.003895, 0.03098, 0.05344, 0.05772, 0.06149, 0.0684, 0.08052, 0.1073, 0.000634, 0.02968, 0.06184, 0.09488, 0.1466, 0.126, 0.1266, 0.1369, 0.149, 0.1515, 0.0118, 0.04151, 0.06675, 0.09591, 0.1364, 0.1955, 0.1947, 0.2315, 0.2579, 0.2604, 0.2082, 0.01114, 0.04389, 0.06927, 0.1001, 0.1394, 0.1877, 0.2406, 0.3535, 0.4625, 0.4922, 0.4453, 0.2712, 0.02872, 0.06251, 0.09412, 0.1505, 0.2263, 0.333, 0.4869, 0.592, 0.6557, 0.6609, 0.5765, 0.3208, 0.03799, 0.07484, 0.1237, 0.2008, 0.3193, 0.5028, 0.6443, 0.746, 0.8028, 0.7908, 0.6676, 0.3466, 0.02303, 0.06453, 0.1144, 0.2001, 0.3392, 0.5566, 0.7257, 0.853, 0.9295, 0.8898, 0.708, 0.3399, 0.01528, 0.06516, 0.1439, 0.2863, 0.5178, 0.7026, 0.8436, 0.9326, 0.8743, 0.6416, 0.2933, 0.07183, 0.1804, 0.3353, 0.5472, 0.6681, 0.7044, 0.6396, 0.3762, 0.211, 0.07083, 0.2327, 0.3406]): _vg.add([_i], _w, 'REPLACE')
_vg = ob_sphere.vertex_groups.new(name='Bone.006')
for _i, _w in zip([5, 6, 7, 8, 9, 10, 11, 17, 18, 19, 20, 21, 22, 23, 24, 25, 26, 32, 33, 34, 35, 36, 37, 38, 39, 40, 41, 48, 49, 50, 51, 52, 53, 54, 55, 56, 64, 65, 66, 67, 68, 69, 70, 71, 81, 82, 83, 85, 86, 96, 97, 98, 99, 100, 101, 110, 111, 112, 113, 114, 115, 116, 123, 124, 125, 126, 127, 128, 129, 130, 131, 138, 139, 140, 141, 142, 143, 144, 145, 146, 147, 153, 154, 155, 156, 157, 158, 159, 160, 161, 162, 169, 170, 171, 172, 173, 174, 175, 176, 177, 186, 187, 188, 189, 190, 191, 192, 205, 206, 207, 217, 218, 219, 220, 221, 222, 230, 231, 232, 233, 234, 235, 236, 237, 239, 240, 241], [0.06125, 0.1722, 0.284, 0.6386, 0.7921, 0.7667, 0.553, 0.009461, 0.05168, 0.0881, 0.1483, 0.2524, 0.4498, 0.6136, 0.7627, 0.9307, 0.8025, 0.01214, 0.05094, 0.08211, 0.1321, 0.2158, 0.4072, 0.5485, 0.6782, 0.8278, 0.7487, 0.02323, 0.05543, 0.08272, 0.1225, 0.1807, 0.2472, 0.3409, 0.5706, 0.6101, 0.01226, 0.03688, 0.05834, 0.07587, 0.09473, 0.121, 0.2236, 0.4108, 0.008526, 0.01686, 0.01626, 0.08307, 0.2929, 0.004528, 0.01319, 0.02195, 0.04968, 0.08147, 0.2413, 0.02541, 0.05023, 0.05337, 0.05519, 0.065, 0.1008, 0.2302, 0.01189, 0.05174, 0.08421, 0.136, 0.1103, 0.09254, 0.09214, 0.1256, 0.2453, 0.001514, 0.03461, 0.06837, 0.1096, 0.1772, 0.1922, 0.1335, 0.1177, 0.1513, 0.2824, 0.0001687, 0.02991, 0.06295, 0.09991, 0.1631, 0.1741, 0.1275, 0.1222, 0.1714, 0.3464, 0.0006384, 0.02309, 0.05063, 0.06651, 0.07662, 0.08213, 0.1051, 0.1795, 0.3952, 0.0009393, 0.01285, 0.02591, 0.04888, 0.08405, 0.1849, 0.4427, 0.06349, 0.2065, 0.501, 0.00663, 0.01276, 0.01467, 0.09603, 0.2988, 0.5804, 0.008857, 0.0523, 0.08137, 0.1216, 0.1854, 0.297, 0.5671, 0.6806, 0.01728, 0.1049, 0.4857]): _vg.add([_i], _w, 'REPLACE')
_m = ob_sphere.modifiers.new('Cloth', 'CLOTH')
_m.collision_settings.use_self_collision = True
_m = ob_sphere.modifiers.new('Armature', 'ARMATURE')
_m.object = ob_armature
ob_lamp.location = (4.076, 1.005, 5.904)
ob_lamp.rotation_euler = (0.6503, 0.05522, 1.866)
ob_lamp.lock_rotations_4d = False
ob_lamp.empty_display_type = 'ARROWS'
ob_lamp.color = (0.0, 0.0, 0.0, 0.0)
ob_lamp.lineart.crease_threshold = 0.0
ob_camera.location = (7.481, -6.508, 5.344)
ob_camera.rotation_euler = (1.109, 0.0, 0.8149)
ob_camera.lock_rotations_4d = False
ob_camera.empty_display_type = 'ARROWS'
ob_camera.color = (0.0, 0.0, 0.0, 0.0)
ob_camera.display_type = 'WIRE'
ob_camera.lineart.crease_threshold = 0.0

# ---- collection membership
col_collection_1.objects.link(ob_plane)
col_collection_1.objects.link(ob_armature)
col_collection_1.objects.link(ob_sphere)
col_collection_1.objects.link(ob_lamp)
col_collection_1.objects.link(ob_camera)

# ---- scene / render settings (as saved in the file)
scene.camera = ob_camera
scene.frame_start = 1; scene.frame_end = 100; scene.frame_set(76)
scene.render.engine = 'BLENDER_EEVEE_NEXT'
scene.render.resolution_percentage = 50
scene.render.dither_intensity = 0.0
scene.cycles.use_denoising = False
scene.cycles.samples = 128
scene.cycles.sampling_pattern = 'TABULATED_SOBOL'
scene.cycles.use_adaptive_sampling = False
scene.cycles.use_light_tree = False
scene.cycles.blur_glossy = 0.0
scene.cycles.sample_clamp_indirect = 0.0
scene.view_settings.view_transform = 'Standard'
bpy.context.view_layer.update()
